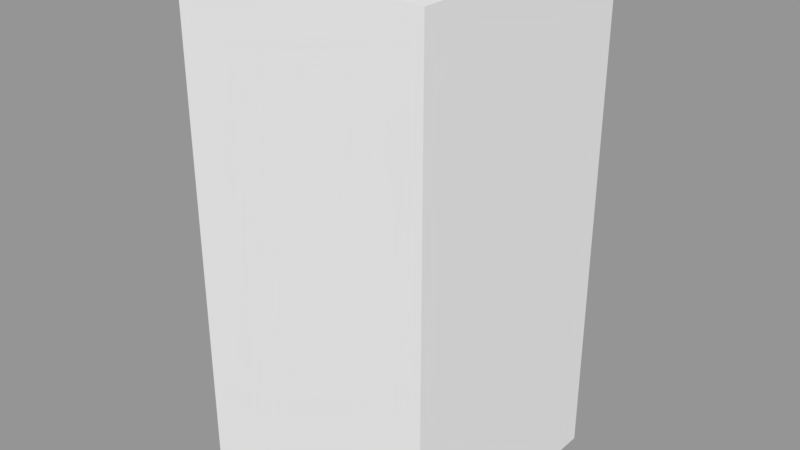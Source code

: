 # Source: armaturebox.blend  (saved by Blender 2.78.0; exported with 4.5.12 LTS)
import bpy
from mathutils import Matrix  # noqa: F401  (used for matrix-valued properties, if any)

bpy.ops.wm.read_factory_settings(use_empty=True)
scene = bpy.context.scene
scene.name = 'Scene'

# ---- collections
col_collection_1 = bpy.data.collections.new('Collection 1'); scene.collection.children.link(col_collection_1)

# ---- materials (node trees are filled in below, after node groups)
mat_default_004 = bpy.data.materials.new('default.004')
mat_default_004.alpha_threshold = 0.0
mat_default_004.use_transparent_shadow = False
mat_default_004.roughness = 0.5
mat_default_004.line_color = (0.0, 0.0, 0.0, 1.0)
mat_default = bpy.data.materials.new('default')
mat_default.alpha_threshold = 0.0
mat_default.use_transparent_shadow = False
mat_default.roughness = 0.5
mat_default.line_color = (0.0, 0.0, 0.0, 1.0)

# ---- material node trees

# ---- meshes
me_cube_001 = bpy.data.meshes.new('Cube.001')
me_cube_001.from_pydata([(0.5, 0.5, -0.5), (0.5, -0.5, -0.5), (-0.5, -0.5, -0.5), (-0.5, 0.5, -0.5), (0.5, 0.5, 0.5), (0.5, -0.5, 0.5), (-0.5, -0.5, 0.5), (-0.5, 0.5, 0.5)], [], [(0, 1, 2, 3), (4, 7, 6, 5), (0, 4, 5, 1), (1, 5, 6, 2), (2, 6, 7, 3), (4, 0, 3, 7)])
_uv = me_cube_001.uv_layers.new(name='UVMap')
_uv.uv.foreach_set('vector', [0.0, -1.0, 0.0, -2.0, 1.0, -2.0, 1.0, -1.0, 0.0, 0.0, 1.0, 0.0, 1.0, 1.0, 0.0, 1.0, -1.0, 0.0, 0.0, 0.0, 0.0, 1.0, -1.0, 1.0, 0.0, 2.0, 0.0, 1.0, 1.0, 1.0, 1.0, 2.0, 2.0, 1.0, 1.0, 1.0, 1.0, 0.0, 2.0, 0.0, 0.0, 0.0, 0.0, -1.0, 1.0, -1.0, 1.0, 0.0])
me_cube_001.materials.append(mat_default_004)
me_cube_001.use_remesh_preserve_volume = False
me_cube_001.use_remesh_preserve_attributes = False
me_cube_001.use_mirror_vertex_groups = False
me_cube_001.update()
me_cube = bpy.data.meshes.new('Cube')
me_cube.from_pydata([(0.5, 0.5, -0.5), (0.5, -0.5, -0.5), (-0.5, -0.5, -0.5), (-0.5, 0.5, -0.5), (0.5, 0.5, 0.5), (0.5, -0.5, 0.5), (-0.5, -0.5, 0.5), (-0.5, 0.5, 0.5)], [], [(0, 1, 2, 3), (4, 7, 6, 5), (0, 4, 5, 1), (1, 5, 6, 2), (2, 6, 7, 3), (4, 0, 3, 7)])
_uv = me_cube.uv_layers.new(name='UVMap')
_uv.uv.foreach_set('vector', [0.0, -1.0, 0.0, -2.0, 1.0, -2.0, 1.0, -1.0, 0.0, 0.0, 1.0, 0.0, 1.0, 1.0, 0.0, 1.0, -1.0, 0.0, 0.0, 0.0, 0.0, 1.0, -1.0, 1.0, 0.0, 2.0, 0.0, 1.0, 1.0, 1.0, 1.0, 2.0, 2.0, 1.0, 1.0, 1.0, 1.0, 0.0, 2.0, 0.0, 0.0, 0.0, 0.0, -1.0, 1.0, -1.0, 1.0, 0.0])
me_cube.materials.append(mat_default)
me_cube.use_remesh_preserve_volume = False
me_cube.use_remesh_preserve_attributes = False
me_cube.use_mirror_vertex_groups = False
me_cube.update()
arm_armature = bpy.data.armatures.new('Armature')  # bones are not reproduced

# ---- objects
ob_armature = bpy.data.objects.new('Armature', arm_armature)
ob_cube_001 = bpy.data.objects.new('Cube.001', me_cube_001)
ob_cube = bpy.data.objects.new('Cube', me_cube)

# ---- transforms, parenting, visibility, modifiers, constraints
ob_armature.location = (0.0, 0.0, 0.0)
ob_armature.lineart.crease_threshold = 0.0
ob_cube_001.parent = ob_armature
ob_cube_001.location = (0.0, 0.0, 1.5)
ob_cube_001.lock_rotations_4d = False
ob_cube_001.empty_display_type = 'ARROWS'
ob_cube_001.lineart.crease_threshold = 0.0
_vg = ob_cube_001.vertex_groups.new(name='Bone')
for _i, _w in zip([0, 1, 2, 3, 4, 5, 6, 7], [0.4581, 0.4623, 0.4581, 0.4623, 0.08279, 0.0763, 0.08279, 0.0763]): _vg.add([_i], _w, 'REPLACE')
_vg = ob_cube_001.vertex_groups.new(name='Bone.001')
for _i, _w in zip([0, 1, 2, 3, 4, 5, 6, 7], [0.5419, 0.5377, 0.5419, 0.5377, 0.9172, 0.9237, 0.9172, 0.9237]): _vg.add([_i], _w, 'REPLACE')
_m = ob_cube_001.modifiers.new('Armature', 'ARMATURE')
_m.object = ob_armature
ob_cube.parent = ob_armature
ob_cube.location = (0.0, 0.0, 0.5)
ob_cube.lock_rotations_4d = False
ob_cube.empty_display_type = 'ARROWS'
ob_cube.lineart.crease_threshold = 0.0
_vg = ob_cube.vertex_groups.new(name='Bone')
for _i, _w in zip([0, 1, 2, 3, 4, 5, 6, 7], [0.9172, 0.9237, 0.9172, 0.9237, 0.5419, 0.5377, 0.5419, 0.5377]): _vg.add([_i], _w, 'REPLACE')
_vg = ob_cube.vertex_groups.new(name='Bone.001')
for _i, _w in zip([0, 1, 2, 3, 4, 5, 6, 7], [0.08279, 0.0763, 0.08279, 0.0763, 0.4581, 0.4623, 0.4581, 0.4623]): _vg.add([_i], _w, 'REPLACE')
_m = ob_cube.modifiers.new('Armature', 'ARMATURE')
_m.object = ob_armature

# ---- collection membership
col_collection_1.objects.link(ob_armature)
col_collection_1.objects.link(ob_cube_001)
col_collection_1.objects.link(ob_cube)

# ---- scene / render settings (as saved in the file)
scene.frame_start = 0; scene.frame_end = 120; scene.frame_set(0)
scene.render.engine = 'BLENDER_EEVEE_NEXT'
scene.render.fps = 60
scene.render.dither_intensity = 0.0
scene.cycles.use_denoising = False
scene.cycles.samples = 128
scene.cycles.sampling_pattern = 'TABULATED_SOBOL'
scene.cycles.light_sampling_threshold = 0.0
scene.cycles.use_adaptive_sampling = False
scene.cycles.use_light_tree = False
scene.cycles.blur_glossy = 0.0
scene.cycles.sample_clamp_indirect = 0.0
scene.view_settings.view_transform = 'Standard'
bpy.context.view_layer.update()

# ---- added for rendering (the .blend has no active camera and no usable light): camera, sun + grey world if the file has none
cam_auto = bpy.data.cameras.new('AutoCamera')
cam_auto.lens = 50.0
cam_auto.sensor_width = 36.0
cam_auto.clip_end = 1000.0
ob_auto_camera = bpy.data.objects.new('AutoCamera', cam_auto)
scene.collection.objects.link(ob_auto_camera)
ob_auto_camera.location = (2.26633, -2.71959, 2.81306)
ob_auto_camera.rotation_euler = (1.09748, -7.21219e-08, 0.694738)
scene.camera = ob_auto_camera
light_auto_sun = bpy.data.lights.new('AutoSun', 'SUN')
light_auto_sun.energy = 3.0
light_auto_sun.angle = 0.0523599
ob_auto_sun = bpy.data.objects.new('AutoSun', light_auto_sun)
scene.collection.objects.link(ob_auto_sun)
ob_auto_sun.rotation_euler = (0.872665, 0.174533, 0.523599)
if scene.world is None:
    world_auto = bpy.data.worlds.new('AutoWorld')
    world_auto.color = (0.3, 0.3, 0.3)
    scene.world = world_auto
bpy.context.view_layer.update()
